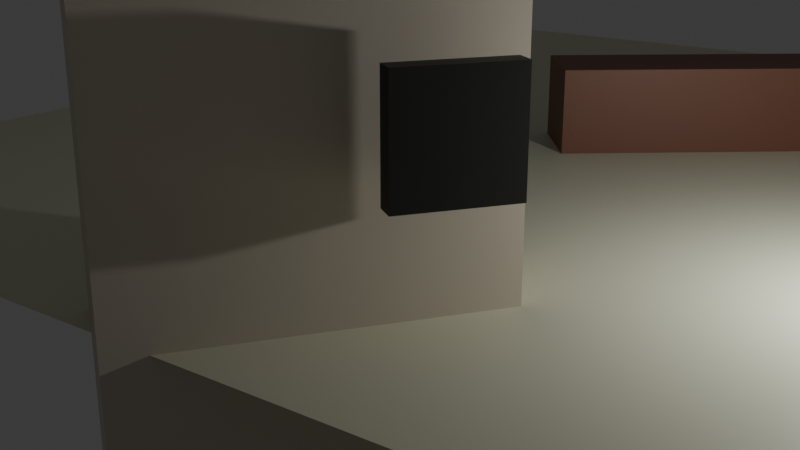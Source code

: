 # Source: easy_scene.blend  (saved by Blender 4.0.36; exported with 4.5.12 LTS)
import bpy
from mathutils import Matrix  # noqa: F401  (used for matrix-valued properties, if any)

bpy.ops.wm.read_factory_settings(use_empty=True)
scene = bpy.context.scene
scene.name = 'Scene'

# ---- collections
col_collection = bpy.data.collections.new('Collection'); scene.collection.children.link(col_collection)

# ---- materials (node trees are filled in below, after node groups)
mat_material = bpy.data.materials.new('Material')
mat_material.alpha_threshold = 0.0
mat_material.use_transparent_shadow = False
mat_material.roughness = 0.5
mat_material.line_color = (0.0, 0.0, 0.0, 1.0)
mat_material_003 = bpy.data.materials.new('Material.003')
mat_material_003.use_transparent_shadow = False
mat_material_001 = bpy.data.materials.new('Material.001')
mat_material_001.use_transparent_shadow = False
mat_material_002 = bpy.data.materials.new('Material.002')
mat_material_002.use_transparent_shadow = False

# ---- material node trees
mat_material.use_nodes = True; mat_material.node_tree.nodes.clear()
_N = mat_material.node_tree.nodes; _L = mat_material.node_tree.links
n0 = _N.new('ShaderNodeOutputMaterial'); n0.name = 'Material Output'; n0.location = (300, 300)
n1 = _N.new('ShaderNodeBsdfPrincipled'); n1.name = 'Principled BSDF'; n1.location = (10, 300)
n1.inputs[0].default_value = (0.6351, 0.569, 0.4655, 1.0)
n1.inputs[3].default_value = 1.45
_L.new(n1.outputs[0], n0.inputs[0])
n0.is_active_output = True
mat_material_003.use_nodes = True; mat_material_003.node_tree.nodes.clear()
_N = mat_material_003.node_tree.nodes; _L = mat_material_003.node_tree.links
n0 = _N.new('ShaderNodeBsdfPrincipled'); n0.name = 'Principled BSDF'; n0.location = (10, 300)
n0.inputs[0].default_value = (0.7967, 0.8, 0.6043, 1.0)
n0.inputs[3].default_value = 1.45
n1 = _N.new('ShaderNodeOutputMaterial'); n1.name = 'Material Output'; n1.location = (300, 300)
_L.new(n0.outputs[0], n1.inputs[0])
n1.is_active_output = True
mat_material_001.use_nodes = True; mat_material_001.node_tree.nodes.clear()
_N = mat_material_001.node_tree.nodes; _L = mat_material_001.node_tree.links
n0 = _N.new('ShaderNodeBsdfPrincipled'); n0.name = 'Principled BSDF'; n0.location = (10, 300)
n0.inputs[0].default_value = (0.01909, 0.01909, 0.01909, 1.0)
n0.inputs[3].default_value = 1.45
n1 = _N.new('ShaderNodeOutputMaterial'); n1.name = 'Material Output'; n1.location = (300, 300)
_L.new(n0.outputs[0], n1.inputs[0])
n1.is_active_output = True
mat_material_002.use_nodes = True; mat_material_002.node_tree.nodes.clear()
_N = mat_material_002.node_tree.nodes; _L = mat_material_002.node_tree.links
n0 = _N.new('ShaderNodeBsdfPrincipled'); n0.name = 'Principled BSDF'; n0.location = (10, 300)
n0.inputs[0].default_value = (0.2088, 0.08545, 0.05197, 1.0)
n0.inputs[3].default_value = 1.45
n1 = _N.new('ShaderNodeOutputMaterial'); n1.name = 'Material Output'; n1.location = (300, 300)
_L.new(n0.outputs[0], n1.inputs[0])
n1.is_active_output = True

# ---- world
world_world = bpy.data.worlds.new('World'); scene.world = world_world
world_world.use_nodes = True; world_world.node_tree.nodes.clear()
_N = world_world.node_tree.nodes; _L = world_world.node_tree.links
n0 = _N.new('ShaderNodeOutputWorld'); n0.name = 'World Output'; n0.location = (300, 300)
n1 = _N.new('ShaderNodeBackground'); n1.name = 'Background'; n1.location = (10, 300)
n1.inputs[0].default_value = (0.05088, 0.05088, 0.05088, 1.0)
_L.new(n1.outputs[0], n0.inputs[0])
n0.is_active_output = True
world_world.color = (0.05088, 0.05088, 0.05088)
world_world.use_sun_shadow = False
world_world.sun_shadow_jitter_overblur = 0.0

# ---- cameras
cam_camera = bpy.data.cameras.new('Camera')
cam_camera.clip_end = 100.0
cam_camera.ortho_scale = 7.314

# ---- lights
light_light = bpy.data.lights.new('Light', 'POINT')
light_light.transmission_factor = 0.0
light_light.use_soft_falloff = False
light_light.energy = 1000.0
light_light.shadow_soft_size = 0.1
light_light.shadow_maximum_resolution = 0.006
light_light.use_absolute_resolution = True

# ---- meshes
me_cube = bpy.data.meshes.new('Cube')
me_cube.from_pydata([(1.0, 1.0, 1.0), (1.0, 1.0, -1.0), (1.0, -1.0, 1.0), (1.0, -1.0, -1.0), (-1.0, 1.0, 1.0), (-1.0, 1.0, -1.0), (-1.0, -1.0, 1.0), (-1.0, -1.0, -1.0)], [], [(0, 4, 6, 2), (3, 2, 6, 7), (7, 6, 4, 5), (5, 1, 3, 7), (1, 0, 2, 3), (5, 4, 0, 1)])
_uv = me_cube.uv_layers.new(name='UVMap')
_uv.uv.foreach_set('vector', [0.625, 0.5, 0.875, 0.5, 0.875, 0.75, 0.625, 0.75, 0.375, 0.75, 0.625, 0.75, 0.625, 1.0, 0.375, 1.0, 0.375, 0.0, 0.625, 0.0, 0.625, 0.25, 0.375, 0.25, 0.125, 0.5, 0.375, 0.5, 0.375, 0.75, 0.125, 0.75, 0.375, 0.5, 0.625, 0.5, 0.625, 0.75, 0.375, 0.75, 0.375, 0.25, 0.625, 0.25, 0.625, 0.5, 0.375, 0.5])
me_cube.materials.append(mat_material)
me_cube.use_mirror_vertex_groups = False
me_cube.update()
me_plane = bpy.data.meshes.new('Plane')
me_plane.from_pydata([(-1.0, -1.0, 0.0), (1.0, -1.0, 0.0), (-1.0, 1.0, 0.0), (1.0, 1.0, 0.0)], [], [(0, 1, 3, 2)])
_uv = me_plane.uv_layers.new(name='UVMap')
_uv.uv.foreach_set('vector', [0.0, 0.0, 1.0, 0.0, 1.0, 1.0, 0.0, 1.0])
me_plane.materials.append(mat_material_003)
me_plane.update()
me_cube_001 = bpy.data.meshes.new('Cube.001')
me_cube_001.from_pydata([(-1.0, -1.0, -1.0), (-1.0, -1.0, 1.0), (-1.0, 1.0, -1.0), (-1.0, 1.0, 1.0), (1.0, -1.0, -1.0), (1.0, -1.0, 1.0), (1.0, 1.0, -1.0), (1.0, 1.0, 1.0)], [], [(0, 1, 3, 2), (2, 3, 7, 6), (6, 7, 5, 4), (4, 5, 1, 0), (2, 6, 4, 0), (7, 3, 1, 5)])
_uv = me_cube_001.uv_layers.new(name='UVMap')
_uv.uv.foreach_set('vector', [0.375, 0.0, 0.625, 0.0, 0.625, 0.25, 0.375, 0.25, 0.375, 0.25, 0.625, 0.25, 0.625, 0.5, 0.375, 0.5, 0.375, 0.5, 0.625, 0.5, 0.625, 0.75, 0.375, 0.75, 0.375, 0.75, 0.625, 0.75, 0.625, 1.0, 0.375, 1.0, 0.125, 0.5, 0.375, 0.5, 0.375, 0.75, 0.125, 0.75, 0.625, 0.5, 0.875, 0.5, 0.875, 0.75, 0.625, 0.75])
me_cube_001.materials.append(mat_material_001)
me_cube_001.update()
me_cube_002 = bpy.data.meshes.new('Cube.002')
me_cube_002.from_pydata([(-1.0, -1.0, -1.0), (-1.0, -1.0, 1.0), (-1.0, 1.0, -1.0), (-1.0, 1.0, 1.0), (1.0, -1.0, -1.0), (1.0, -1.0, 1.0), (1.0, 1.0, -1.0), (1.0, 1.0, 1.0)], [], [(0, 1, 3, 2), (2, 3, 7, 6), (6, 7, 5, 4), (4, 5, 1, 0), (2, 6, 4, 0), (7, 3, 1, 5)])
_uv = me_cube_002.uv_layers.new(name='UVMap')
_uv.uv.foreach_set('vector', [0.375, 0.0, 0.625, 0.0, 0.625, 0.25, 0.375, 0.25, 0.375, 0.25, 0.625, 0.25, 0.625, 0.5, 0.375, 0.5, 0.375, 0.5, 0.625, 0.5, 0.625, 0.75, 0.375, 0.75, 0.375, 0.75, 0.625, 0.75, 0.625, 1.0, 0.375, 1.0, 0.125, 0.5, 0.375, 0.5, 0.375, 0.75, 0.125, 0.75, 0.625, 0.5, 0.875, 0.5, 0.875, 0.75, 0.625, 0.75])
me_cube_002.materials.append(mat_material_002)
me_cube_002.update()

# ---- objects
ob_cube = bpy.data.objects.new('Cube', me_cube)
ob_light = bpy.data.objects.new('Light', light_light)
ob_camera = bpy.data.objects.new('Camera', cam_camera)
ob_plane = bpy.data.objects.new('Plane', me_plane)
ob_cube_001 = bpy.data.objects.new('Cube.001', me_cube_001)
ob_cube_002 = bpy.data.objects.new('Cube.002', me_cube_002)

# ---- transforms, parenting, visibility, modifiers, constraints
ob_cube.location = (-0.3333, -1.932, 0.0)
ob_cube.rotation_euler = (0.0, -0.0, -0.5998)
ob_cube.scale = (1.0, 3.16, 5.568)
ob_cube.lock_rotations_4d = False
ob_cube.empty_display_type = 'ARROWS'
ob_cube.lineart.crease_threshold = 0.0
ob_light.location = (7.632, 3.568, 2.048)
ob_light.rotation_euler = (0.6503, 0.05522, 1.866)
ob_light.scale = (2.996, 2.695, 2.823)
ob_light.lock_rotations_4d = False
ob_light.empty_display_type = 'ARROWS'
ob_light.color = (0.0, 0.0, 0.0, 0.0)
ob_light.lineart.crease_threshold = 0.0
ob_camera.location = (10.38, -13.61, 5.643)
ob_camera.rotation_euler = (1.249, -9.18e-06, 0.6509)
ob_camera.lock_rotations_4d = False
ob_camera.empty_display_type = 'ARROWS'
ob_camera.color = (0.0, 0.0, 0.0, 0.0)
ob_camera.display_type = 'WIRE'
ob_camera.lineart.crease_threshold = 0.0
ob_plane.location = (-2.297, 10.13, -0.9522)
ob_plane.scale = (12.76, -14.66, 1.0)
ob_cube_001.location = (2.13, -1.549, 2.058)
ob_cube_001.rotation_euler = (0.0, -0.0, -0.6074)
ob_cube_001.scale = (0.1928, 1.0, 1.0)
ob_cube_002.location = (0.0, 11.35, 0.0)
ob_cube_002.rotation_euler = (0.0, -0.0, 0.69)
ob_cube_002.scale = (3.152, 1.0, 1.0)

# ---- collection membership
col_collection.objects.link(ob_cube)
col_collection.objects.link(ob_light)
col_collection.objects.link(ob_camera)
col_collection.objects.link(ob_plane)
col_collection.objects.link(ob_cube_001)
col_collection.objects.link(ob_cube_002)

# ---- scene / render settings (as saved in the file)
scene.camera = ob_camera
scene.frame_start = 1; scene.frame_end = 250; scene.frame_set(1)
scene.render.engine = 'BLENDER_EEVEE_NEXT'
scene.cycles.sampling_pattern = 'TABULATED_SOBOL'
bpy.context.view_layer.update()
